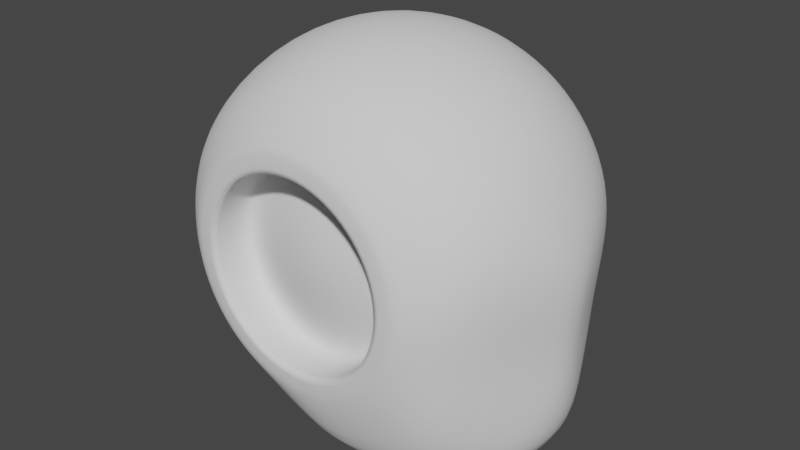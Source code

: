 # Source: 0008-Robot.blend  (saved by Blender 3.3.6; exported with 4.5.12 LTS)
import bpy
from mathutils import Matrix  # noqa: F401  (used for matrix-valued properties, if any)

bpy.ops.wm.read_factory_settings(use_empty=True)
scene = bpy.context.scene
scene.name = 'Scene'

# ---- collections
col_collection = bpy.data.collections.new('Collection'); scene.collection.children.link(col_collection)

# ---- world
world_world = bpy.data.worlds.new('World'); scene.world = world_world
world_world.use_nodes = True; world_world.node_tree.nodes.clear()
_N = world_world.node_tree.nodes; _L = world_world.node_tree.links
n0 = _N.new('ShaderNodeOutputWorld'); n0.name = 'World Output'; n0.location = (300, 300)
n1 = _N.new('ShaderNodeBackground'); n1.name = 'Background'; n1.location = (10, 300)
n1.inputs[0].default_value = (0.05088, 0.05088, 0.05088, 1.0)
_L.new(n1.outputs[0], n0.inputs[0])
n0.is_active_output = True
world_world.color = (0.05088, 0.05088, 0.05088)
world_world.use_sun_shadow = False
world_world.sun_shadow_jitter_overblur = 0.0

# ---- meshes
me_sphere = bpy.data.meshes.new('Sphere')
me_sphere.from_pydata([(0.0, 1.0, 0.0), (0.0, 0.809, -0.5878), (0.0, 0.5878, -0.7307), (0.309, 0.9511, 0.0), (0.2939, 0.9045, -0.309), (0.25, 0.7694, -0.5878), (0.1816, 0.559, -0.7307), (0.5878, 0.809, 0.0), (0.559, 0.7694, -0.309), (0.4755, 0.6545, -0.5878), (0.3455, 0.4755, -0.7307), (-2.163e-08, -0.4812, -0.6127), (0.809, 0.5878, 0.0), (0.7694, 0.559, -0.309), (0.6545, 0.4755, -0.5878), (0.4755, 0.3455, -0.7307), (0.9511, 0.259, 2.186e-09), (0.9045, 0.283, -0.309), (0.7694, 0.2304, -0.5878), (0.559, 0.1816, -0.7307), (0.1487, -0.4576, -0.6127), (1.0, 0.01636, -7.15e-10), (0.999, 0.02139, -0.0789), (0.809, 0.02139, -0.5878), (0.5878, 3.422e-09, -0.7307), (0.9511, -0.309, 0.0), (0.9635, -0.32, -0.07346), (0.7694, -0.25, -0.5878), (0.559, -0.1816, -0.7307), (0.2828, -0.3893, -0.6127), (0.9851, -0.6508, 2.756e-09), (0.9455, -0.6221, -0.1659), (0.73, -0.6681, -0.5878), (0.4755, -0.3455, -0.7307), (0.877, -0.9873, 3.175e-08), (0.8482, -0.9477, -0.309), (0.5511, -0.8471, -0.5878), (0.3455, -0.4755, -0.7307), (0.3893, -0.2828, -0.6127), (0.4982, -1.055, 1.858e-08), (0.4831, -1.009, -0.309), (0.3255, -0.962, -0.5878), (0.1816, -0.559, -0.7307), (0.0, -1.0, 0.0), (-2.98e-08, -0.9511, -0.309), (0.07553, -1.002, -0.5878), (-1.49e-08, -0.5878, -0.7307), (0.4576, -0.1487, -0.6127), (-0.309, -0.9511, 0.0), (-0.2939, -0.9045, -0.309), (-0.25, -0.7694, -0.5878), (-0.1816, -0.559, -0.7307), (-0.5878, -0.809, 0.0), (-0.559, -0.7694, -0.309), (-0.4755, -0.6545, -0.5878), (-0.3455, -0.4755, -0.7307), (0.4812, -3.848e-09, -0.6127), (-0.809, -0.5878, 0.0), (-0.7694, -0.559, -0.309), (-0.6545, -0.4755, -0.5878), (-0.4755, -0.3455, -0.7307), (0.4576, 0.1487, -0.6127), (-0.9511, -0.309, 0.0), (-0.9045, -0.2939, -0.309), (-0.7694, -0.25, -0.5878), (-0.559, -0.1816, -0.7307), (-1.0, 0.0, 0.0), (-0.9511, 2.98e-08, -0.309), (-0.809, 0.0, -0.5878), (-0.5878, 1.832e-08, -0.7307), (0.3893, 0.2828, -0.6127), (-0.9511, 0.309, 0.0), (-0.9045, 0.3265, -0.309), (-0.7694, 0.25, -0.5878), (-0.559, 0.1816, -0.7307), (-0.809, 0.5878, 0.0), (-0.7694, 0.559, -0.309), (-0.6545, 0.4755, -0.5878), (-0.4755, 0.3455, -0.7307), (0.2828, 0.3893, -0.6127), (-0.5878, 0.809, 0.0), (-0.559, 0.7694, -0.309), (-0.4755, 0.6545, -0.5878), (-0.3455, 0.4755, -0.7307), (-9.429e-09, 0.4812, -0.6127), (-0.309, 0.9511, 0.0), (-0.2939, 0.9045, -0.309), (-0.25, 0.7694, -0.5878), (-0.1816, 0.559, -0.7307), (2.98e-08, 0.9511, -0.309), (0.1487, 0.4576, -0.6127), (0.1487, 0.4576, -0.7406), (0.4812, -5.249e-09, -0.4921), (-4.878e-09, 0.4812, -0.7406), (0.2828, 0.3893, -0.7406), (0.253, -3.868e-09, -0.5768), (0.3893, 0.2828, -0.7406), (0.4576, -0.1487, -0.4921), (0.4576, 0.1487, -0.7406), (0.2406, -0.07817, -0.5768), (0.4812, 3.566e-09, -0.7406), (0.2047, -0.1487, -0.5768), (0.4576, -0.1487, -0.7406), (0.3893, -0.2828, -0.4921), (0.3893, -0.2828, -0.7406), (0.1487, -0.2047, -0.5768), (0.2828, -0.3893, -0.7406), (0.2828, -0.3893, -0.4921), (0.1487, -0.4576, -0.7406), (0.07817, -0.2406, -0.5768), (-1.708e-08, -0.4812, -0.7406), (0.1487, -0.4576, -0.4921), (-0.1487, -0.4576, -0.7406), (-2.56e-08, -0.4812, -0.4921), (-0.2828, -0.3893, -0.7406), (-1.34e-08, -0.253, -0.5768), (-0.3893, -0.2828, -0.7406), (-0.1487, -0.4576, -0.4921), (-0.07817, -0.2406, -0.5768), (-0.4576, -0.1487, -0.7406), (-1.34e-08, -3.868e-09, -0.6168), (-0.4812, 1.576e-08, -0.7406), (-0.2828, -0.3893, -0.4921), (-0.4576, 0.1487, -0.7406), (-0.3893, -0.2828, -0.4921), (-0.3893, 0.2828, -0.7406), (-0.1487, -0.2047, -0.5768), (-0.2828, 0.3893, -0.7406), (-0.2047, -0.1487, -0.5768), (-0.1487, 0.4576, -0.7406), (-0.2406, -0.07817, -0.5768), (-0.4576, -0.1487, -0.4921), (-0.1487, -0.4576, -0.6127), (-0.2828, -0.3893, -0.6127), (-0.3893, -0.2828, -0.6127), (-0.4576, -0.1487, -0.6127), (-0.4812, 8.351e-09, -0.6127), (-0.4576, 0.1487, -0.6127), (-0.3893, 0.2828, -0.6127), (-0.2828, 0.3893, -0.6127), (-0.1487, 0.4576, -0.6127), (0.4576, 0.1487, -0.4921), (0.2406, 0.07817, -0.5768), (0.3893, 0.2828, -0.4921), (0.2047, 0.1487, -0.5768), (0.2828, 0.3893, -0.4921), (0.1487, 0.2047, -0.5768), (0.1487, 0.4576, -0.4921), (0.07817, 0.2406, -0.5768), (-1.34e-08, 0.4812, -0.4921), (-0.4812, 6.949e-09, -0.4921), (-0.253, -9.967e-09, -0.5768), (-0.4576, 0.1487, -0.4921), (-0.2406, 0.07817, -0.5768), (-0.3893, 0.2828, -0.4921), (-0.2047, 0.1487, -0.5768), (-0.2828, 0.3893, -0.4921), (-0.1487, 0.2047, -0.5768), (-0.1487, 0.4576, -0.4921), (-0.07817, 0.2406, -0.5768), (-1.95e-08, 0.253, -0.5768)], [], [(1, 89, 4, 5), (2, 1, 5, 6), (89, 0, 3, 4), (5, 4, 8, 9), (6, 5, 9, 10), (4, 3, 7, 8), (8, 7, 12, 13), (9, 8, 13, 14), (10, 9, 14, 15), (13, 12, 16, 17), (14, 13, 17, 18), (15, 14, 18, 19), (17, 16, 21, 22), (18, 17, 22, 23), (19, 18, 23, 24), (24, 23, 27, 28), (22, 21, 25, 26), (23, 22, 26, 27), (27, 26, 31, 32), (28, 27, 32, 33), (26, 25, 30, 31), (32, 31, 35, 36), (33, 32, 36, 37), (31, 30, 34, 35), (35, 34, 39, 40), (36, 35, 40, 41), (37, 36, 41, 42), (40, 39, 43, 44), (41, 40, 44, 45), (42, 41, 45, 46), (46, 45, 50, 51), (78, 83, 127, 125), (44, 43, 48, 49), (15, 19, 98, 96), (45, 44, 49, 50), (51, 50, 54, 55), (69, 74, 123, 121), (49, 48, 52, 53), (6, 10, 94, 91), (50, 49, 53, 54), (54, 53, 58, 59), (55, 54, 59, 60), (74, 78, 125, 123), (53, 52, 57, 58), (28, 33, 104, 102), (88, 2, 93, 129), (59, 58, 63, 64), (60, 59, 64, 65), (83, 88, 129, 127), (58, 57, 62, 63), (2, 6, 91, 93), (63, 62, 66, 67), (51, 55, 114, 112), (64, 63, 67, 68), (65, 64, 68, 69), (60, 65, 119, 116), (67, 66, 71, 72), (65, 69, 121, 119), (68, 67, 72, 73), (69, 68, 73, 74), (74, 73, 77, 78), (37, 42, 108, 106), (72, 71, 75, 76), (46, 51, 112, 110), (73, 72, 76, 77), (78, 77, 82, 83), (19, 24, 100, 98), (76, 75, 80, 81), (42, 46, 110, 108), (77, 76, 81, 82), (24, 28, 102, 100), (82, 81, 86, 87), (83, 82, 87, 88), (55, 60, 116, 114), (81, 80, 85, 86), (86, 85, 0, 89), (10, 15, 96, 94), (87, 86, 89, 1), (88, 87, 1, 2), (33, 37, 106, 104), (120, 160, 148), (160, 149, 147, 148), (120, 148, 146), (148, 147, 145, 146), (120, 146, 144), (146, 145, 143, 144), (144, 143, 141, 142), (120, 144, 142), (142, 141, 92, 95), (120, 142, 95), (95, 92, 97, 99), (120, 95, 99), (99, 97, 103, 101), (120, 99, 101), (120, 101, 105), (101, 103, 107, 105), (120, 105, 109), (105, 107, 111, 109), (109, 111, 113, 115), (120, 109, 115), (93, 91, 90, 84), (110, 112, 132, 11), (100, 102, 47, 56), (125, 127, 139, 138), (114, 116, 134, 133), (104, 106, 29, 38), (94, 96, 70, 79), (119, 121, 136, 135), (108, 110, 11, 20), (98, 100, 56, 61), (129, 93, 84, 140), (123, 125, 138, 137), (127, 129, 140, 139), (91, 94, 79, 90), (116, 119, 135, 134), (112, 114, 133, 132), (102, 104, 38, 47), (106, 108, 20, 29), (96, 98, 61, 70), (121, 123, 137, 136), (84, 90, 147, 149), (61, 56, 92, 141), (38, 29, 107, 103), (140, 84, 149, 158), (132, 133, 122, 117), (137, 138, 154, 152), (56, 47, 97, 92), (139, 140, 158, 156), (134, 135, 131, 124), (29, 20, 111, 107), (79, 70, 143, 145), (136, 137, 152, 150), (47, 38, 103, 97), (90, 79, 145, 147), (133, 134, 124, 122), (70, 61, 141, 143), (20, 11, 113, 111), (138, 139, 156, 154), (135, 136, 150, 131), (11, 132, 117, 113), (115, 113, 117, 118), (120, 115, 118), (118, 117, 122, 126), (120, 118, 126), (126, 122, 124, 128), (120, 126, 128), (120, 128, 130), (128, 124, 131, 130), (130, 131, 150, 151), (120, 130, 151), (151, 150, 152, 153), (120, 151, 153), (153, 152, 154, 155), (120, 153, 155), (155, 154, 156, 157), (120, 155, 157), (120, 157, 159), (157, 156, 158, 159), (120, 159, 160), (159, 158, 149, 160)])
me_sphere.polygons.foreach_set('use_smooth', [True] * 160)
_k = {(2, 6): 0.52157, (6, 10): 0.52157, (10, 15): 0.52157, (15, 19): 0.52157, (19, 24): 0.52157, (24, 28): 0.52157, (28, 33): 0.52157, (33, 37): 0.52157, (37, 42): 0.52157, (42, 46): 0.52157, (46, 51): 0.52157, (51, 55): 0.52157, (55, 60): 0.52157, (60, 65): 0.52157, (65, 69): 0.52157, (69, 74): 0.52157, (74, 78): 0.52157, (78, 83): 0.52157, (83, 88): 0.52157, (2, 88): 0.52157, (91, 93): 0.61176, (91, 94): 0.61176, (94, 96): 0.61176, (96, 98): 0.61176, (98, 100): 0.61176, (100, 102): 0.61176, (102, 104): 0.61176, (104, 106): 0.61176, (106, 108): 0.61176, (108, 110): 0.61176, (110, 112): 0.61176, (112, 114): 0.61176, (114, 116): 0.61176, (116, 119): 0.61176, (119, 121): 0.61176, (121, 123): 0.61176, (123, 125): 0.61176, (125, 127): 0.61176, (127, 129): 0.61176, (93, 129): 0.61176}
me_sphere.attributes.new('crease_edge', 'FLOAT', 'EDGE').data.foreach_set('value', [_k.get((min(e.vertices), max(e.vertices)), 0.0) for e in me_sphere.edges])
_uv = me_sphere.uv_layers.new(name='UVMap')
_uv.uv.foreach_set('vector', [0.75, 0.3, 0.75, 0.4, 0.7, 0.4, 0.7, 0.3, 0.75, 0.2, 0.75, 0.3, 0.7, 0.3, 0.7, 0.2, 0.75, 0.4, 0.75, 0.5, 0.7, 0.5, 0.7, 0.4, 0.7, 0.3, 0.7, 0.4, 0.65, 0.4, 0.65, 0.3, 0.7, 0.2, 0.7, 0.3, 0.65, 0.3, 0.65, 0.2, 0.7, 0.4, 0.7, 0.5, 0.65, 0.5, 0.65, 0.4, 0.65, 0.4, 0.65, 0.5, 0.6, 0.5, 0.6, 0.4, 0.65, 0.3, 0.65, 0.4, 0.6, 0.4, 0.6, 0.3, 0.65, 0.2, 0.65, 0.3, 0.6, 0.3, 0.6, 0.2, 0.6, 0.4, 0.6, 0.5, 0.55, 0.5, 0.55, 0.4, 0.6, 0.3, 0.6, 0.4, 0.55, 0.4, 0.55, 0.3, 0.6, 0.2, 0.6, 0.3, 0.55, 0.3, 0.55, 0.2, 0.55, 0.4, 0.55, 0.5, 0.5, 0.5, 0.5, 0.4, 0.55, 0.3, 0.55, 0.4, 0.5, 0.4, 0.5, 0.3, 0.55, 0.2, 0.55, 0.3, 0.5, 0.3, 0.5, 0.2, 0.5, 0.2, 0.5, 0.3, 0.45, 0.3, 0.45, 0.2, 0.5, 0.4, 0.5, 0.5, 0.45, 0.5, 0.45, 0.4, 0.5, 0.3, 0.5, 0.4, 0.45, 0.4, 0.45, 0.3, 0.45, 0.3, 0.45, 0.4, 0.4, 0.4, 0.4, 0.3, 0.45, 0.2, 0.45, 0.3, 0.4, 0.3, 0.4, 0.2, 0.45, 0.4, 0.45, 0.5, 0.4, 0.5, 0.4, 0.4, 0.4, 0.3, 0.4, 0.4, 0.35, 0.4, 0.35, 0.3, 0.4, 0.2, 0.4, 0.3, 0.35, 0.3, 0.35, 0.2, 0.4, 0.4, 0.4, 0.5, 0.35, 0.5, 0.35, 0.4, 0.35, 0.4, 0.35, 0.5, 0.3, 0.5, 0.3, 0.4, 0.35, 0.3, 0.35, 0.4, 0.3, 0.4, 0.3, 0.3, 0.35, 0.2, 0.35, 0.3, 0.3, 0.3, 0.3, 0.2, 0.3, 0.4, 0.3, 0.5, 0.25, 0.5, 0.25, 0.4, 0.3, 0.3, 0.3, 0.4, 0.25, 0.4, 0.25, 0.3, 0.3, 0.2, 0.3, 0.3, 0.25, 0.3, 0.25, 0.2, 0.25, 0.2, 0.25, 0.3, 0.2, 0.3, 0.2, 0.2, 0.9, 0.2, 0.85, 0.2, 0.85, 0.2, 0.9, 0.2, 0.25, 0.4, 0.25, 0.5, 0.2, 0.5, 0.2, 0.4, 0.6, 0.2, 0.55, 0.2, 0.55, 0.2, 0.6, 0.2, 0.25, 0.3, 0.25, 0.4, 0.2, 0.4, 0.2, 0.3, 0.2, 0.2, 0.2, 0.3, 0.15, 0.3, 0.15, 0.2, 1.0, 0.2, 0.95, 0.2, 0.95, 0.2, 1.0, 0.2, 0.2, 0.4, 0.2, 0.5, 0.15, 0.5, 0.15, 0.4, 0.7, 0.2, 0.65, 0.2, 0.65, 0.2, 0.7, 0.2, 0.2, 0.3, 0.2, 0.4, 0.15, 0.4, 0.15, 0.3, 0.15, 0.3, 0.15, 0.4, 0.1, 0.4, 0.1, 0.3, 0.15, 0.2, 0.15, 0.3, 0.1, 0.3, 0.1, 0.2, 0.95, 0.2, 0.9, 0.2, 0.9, 0.2, 0.95, 0.2, 0.15, 0.4, 0.15, 0.5, 0.1, 0.5, 0.1, 0.4, 0.45, 0.2, 0.4, 0.2, 0.4, 0.2, 0.45, 0.2, 0.8, 0.2, 0.75, 0.2, 0.75, 0.2, 0.8, 0.2, 0.1, 0.3, 0.1, 0.4, 0.05, 0.4, 0.05, 0.3, 0.1, 0.2, 0.1, 0.3, 0.05, 0.3, 0.05, 0.2, 0.85, 0.2, 0.8, 0.2, 0.8, 0.2, 0.85, 0.2, 0.1, 0.4, 0.1, 0.5, 0.05, 0.5, 0.05, 0.4, 0.75, 0.2, 0.7, 0.2, 0.7, 0.2, 0.75, 0.2, 0.05, 0.4, 0.05, 0.5, 0.0, 0.5, 0.0, 0.4, 0.2, 0.2, 0.15, 0.2, 0.15, 0.2, 0.2, 0.2, 0.05, 0.3, 0.05, 0.4, 0.0, 0.4, 0.0, 0.3, 0.05, 0.2, 0.05, 0.3, 0.0, 0.3, 0.0, 0.2, 0.1, 0.2, 0.05, 0.2, 0.05, 0.2, 0.1, 0.2, 1.0, 0.4, 1.0, 0.5, 0.95, 0.5, 0.95, 0.4, 0.05, 0.2, 0.0, 0.2, 0.0, 0.2, 0.05, 0.2, 1.0, 0.3, 1.0, 0.4, 0.95, 0.4, 0.95, 0.3, 1.0, 0.2, 1.0, 0.3, 0.95, 0.3, 0.95, 0.2, 0.95, 0.2, 0.95, 0.3, 0.9, 0.3, 0.9, 0.2, 0.35, 0.2, 0.3, 0.2, 0.3, 0.2, 0.35, 0.2, 0.95, 0.4, 0.95, 0.5, 0.9, 0.5, 0.9, 0.4, 0.25, 0.2, 0.2, 0.2, 0.2, 0.2, 0.25, 0.2, 0.95, 0.3, 0.95, 0.4, 0.9, 0.4, 0.9, 0.3, 0.9, 0.2, 0.9, 0.3, 0.85, 0.3, 0.85, 0.2, 0.55, 0.2, 0.5, 0.2, 0.5, 0.2, 0.55, 0.2, 0.9, 0.4, 0.9, 0.5, 0.85, 0.5, 0.85, 0.4, 0.3, 0.2, 0.25, 0.2, 0.25, 0.2, 0.3, 0.2, 0.9, 0.3, 0.9, 0.4, 0.85, 0.4, 0.85, 0.3, 0.5, 0.2, 0.45, 0.2, 0.45, 0.2, 0.5, 0.2, 0.85, 0.3, 0.85, 0.4, 0.8, 0.4, 0.8, 0.3, 0.85, 0.2, 0.85, 0.3, 0.8, 0.3, 0.8, 0.2, 0.15, 0.2, 0.1, 0.2, 0.1, 0.2, 0.15, 0.2, 0.85, 0.4, 0.85, 0.5, 0.8, 0.5, 0.8, 0.4, 0.8, 0.4, 0.8, 0.5, 0.75, 0.5, 0.75, 0.4, 0.65, 0.2, 0.6, 0.2, 0.6, 0.2, 0.65, 0.2, 0.8, 0.3, 0.8, 0.4, 0.75, 0.4, 0.75, 0.3, 0.8, 0.2, 0.8, 0.3, 0.75, 0.3, 0.75, 0.2, 0.4, 0.2, 0.35, 0.2, 0.35, 0.2, 0.4, 0.2, 0.725, 0.0, 0.75, 0.1, 0.7, 0.1, 0.75, 0.1, 0.75, 0.2, 0.7, 0.2, 0.7, 0.1, 0.675, 0.0, 0.7, 0.1, 0.65, 0.1, 0.7, 0.1, 0.7, 0.2, 0.65, 0.2, 0.65, 0.1, 0.625, 0.0, 0.65, 0.1, 0.6, 0.1, 0.65, 0.1, 0.65, 0.2, 0.6, 0.2, 0.6, 0.1, 0.6, 0.1, 0.6, 0.2, 0.55, 0.2, 0.55, 0.1, 0.575, 0.0, 0.6, 0.1, 0.55, 0.1, 0.55, 0.1, 0.55, 0.2, 0.5, 0.2, 0.5, 0.1, 0.525, 0.0, 0.55, 0.1, 0.5, 0.1, 0.5, 0.1, 0.5, 0.2, 0.45, 0.2, 0.45, 0.1, 0.475, 0.0, 0.5, 0.1, 0.45, 0.1, 0.45, 0.1, 0.45, 0.2, 0.4, 0.2, 0.4, 0.1, 0.425, 0.0, 0.45, 0.1, 0.4, 0.1, 0.375, 0.0, 0.4, 0.1, 0.35, 0.1, 0.4, 0.1, 0.4, 0.2, 0.35, 0.2, 0.35, 0.1, 0.325, 0.0, 0.35, 0.1, 0.3, 0.1, 0.35, 0.1, 0.35, 0.2, 0.3, 0.2, 0.3, 0.1, 0.3, 0.1, 0.3, 0.2, 0.25, 0.2, 0.25, 0.1, 0.275, 0.0, 0.3, 0.1, 0.25, 0.1, 0.75, 0.2, 0.7, 0.2, 0.7, 0.2, 0.75, 0.2, 0.25, 0.2, 0.2, 0.2, 0.2, 0.2, 0.25, 0.2, 0.5, 0.2, 0.45, 0.2, 0.45, 0.2, 0.5, 0.2, 0.9, 0.2, 0.85, 0.2, 0.85, 0.2, 0.9, 0.2, 0.15, 0.2, 0.1, 0.2, 0.1, 0.2, 0.15, 0.2, 0.4, 0.2, 0.35, 0.2, 0.35, 0.2, 0.4, 0.2, 0.65, 0.2, 0.6, 0.2, 0.6, 0.2, 0.65, 0.2, 0.05, 0.2, 0.0, 0.2, 0.0, 0.2, 0.05, 0.2, 0.3, 0.2, 0.25, 0.2, 0.25, 0.2, 0.3, 0.2, 0.55, 0.2, 0.5, 0.2, 0.5, 0.2, 0.55, 0.2, 0.8, 0.2, 0.75, 0.2, 0.75, 0.2, 0.8, 0.2, 0.95, 0.2, 0.9, 0.2, 0.9, 0.2, 0.95, 0.2, 0.85, 0.2, 0.8, 0.2, 0.8, 0.2, 0.85, 0.2, 0.7, 0.2, 0.65, 0.2, 0.65, 0.2, 0.7, 0.2, 0.1, 0.2, 0.05, 0.2, 0.05, 0.2, 0.1, 0.2, 0.2, 0.2, 0.15, 0.2, 0.15, 0.2, 0.2, 0.2, 0.45, 0.2, 0.4, 0.2, 0.4, 0.2, 0.45, 0.2, 0.35, 0.2, 0.3, 0.2, 0.3, 0.2, 0.35, 0.2, 0.6, 0.2, 0.55, 0.2, 0.55, 0.2, 0.6, 0.2, 1.0, 0.2, 0.95, 0.2, 0.95, 0.2, 1.0, 0.2, 0.75, 0.2, 0.7, 0.2, 0.7, 0.2, 0.75, 0.2, 0.55, 0.2, 0.5, 0.2, 0.5, 0.2, 0.55, 0.2, 0.4, 0.2, 0.35, 0.2, 0.35, 0.2, 0.4, 0.2, 0.8, 0.2, 0.75, 0.2, 0.75, 0.2, 0.8, 0.2, 0.2, 0.2, 0.15, 0.2, 0.15, 0.2, 0.2, 0.2, 0.95, 0.2, 0.9, 0.2, 0.9, 0.2, 0.95, 0.2, 0.5, 0.2, 0.45, 0.2, 0.45, 0.2, 0.5, 0.2, 0.85, 0.2, 0.8, 0.2, 0.8, 0.2, 0.85, 0.2, 0.1, 0.2, 0.05, 0.2, 0.05, 0.2, 0.1, 0.2, 0.35, 0.2, 0.3, 0.2, 0.3, 0.2, 0.35, 0.2, 0.65, 0.2, 0.6, 0.2, 0.6, 0.2, 0.65, 0.2, 1.0, 0.2, 0.95, 0.2, 0.95, 0.2, 1.0, 0.2, 0.45, 0.2, 0.4, 0.2, 0.4, 0.2, 0.45, 0.2, 0.7, 0.2, 0.65, 0.2, 0.65, 0.2, 0.7, 0.2, 0.15, 0.2, 0.1, 0.2, 0.1, 0.2, 0.15, 0.2, 0.6, 0.2, 0.55, 0.2, 0.55, 0.2, 0.6, 0.2, 0.3, 0.2, 0.25, 0.2, 0.25, 0.2, 0.3, 0.2, 0.9, 0.2, 0.85, 0.2, 0.85, 0.2, 0.9, 0.2, 0.05, 0.2, 0.0, 0.2, 0.0, 0.2, 0.05, 0.2, 0.25, 0.2, 0.2, 0.2, 0.2, 0.2, 0.25, 0.2, 0.25, 0.1, 0.25, 0.2, 0.2, 0.2, 0.2, 0.1, 0.225, 0.0, 0.25, 0.1, 0.2, 0.1, 0.2, 0.1, 0.2, 0.2, 0.15, 0.2, 0.15, 0.1, 0.175, 0.0, 0.2, 0.1, 0.15, 0.1, 0.15, 0.1, 0.15, 0.2, 0.1, 0.2, 0.1, 0.1, 0.125, 0.0, 0.15, 0.1, 0.1, 0.1, 0.075, 0.0, 0.1, 0.1, 0.05, 0.1, 0.1, 0.1, 0.1, 0.2, 0.05, 0.2, 0.05, 0.1, 0.05, 0.1, 0.05, 0.2, 0.0, 0.2, 0.0, 0.1, 0.025, 0.0, 0.05, 0.1, 0.0, 0.1, 1.0, 0.1, 1.0, 0.2, 0.95, 0.2, 0.95, 0.1, 0.975, 0.0, 1.0, 0.1, 0.95, 0.1, 0.95, 0.1, 0.95, 0.2, 0.9, 0.2, 0.9, 0.1, 0.925, 0.0, 0.95, 0.1, 0.9, 0.1, 0.9, 0.1, 0.9, 0.2, 0.85, 0.2, 0.85, 0.1, 0.875, 0.0, 0.9, 0.1, 0.85, 0.1, 0.825, 0.0, 0.85, 0.1, 0.8, 0.1, 0.85, 0.1, 0.85, 0.2, 0.8, 0.2, 0.8, 0.1, 0.775, 0.0, 0.8, 0.1, 0.75, 0.1, 0.8, 0.1, 0.8, 0.2, 0.75, 0.2, 0.75, 0.1])
me_sphere.update()

# ---- objects
ob_sphere = bpy.data.objects.new('Sphere', me_sphere)

# ---- transforms, parenting, visibility, modifiers, constraints
ob_sphere.location = (0.0, 0.0, 0.0)
ob_sphere.rotation_euler = (1.571, -0.0, 0.0)
_m = ob_sphere.modifiers.new('Mirror', 'MIRROR')
_m.use_axis = (False, False, True)
_m = ob_sphere.modifiers.new('Subdivision', 'SUBSURF')
_m.levels = 3

# ---- collection membership
col_collection.objects.link(ob_sphere)

# ---- scene / render settings (as saved in the file)
scene.frame_start = 1; scene.frame_end = 250; scene.frame_set(1)
scene.render.engine = 'BLENDER_EEVEE_NEXT'
scene.cycles.sampling_pattern = 'TABULATED_SOBOL'
scene.cycles.use_light_tree = False
scene.view_settings.view_transform = 'Filmic'
bpy.context.view_layer.update()

# ---- added for rendering (the .blend has no active camera and no usable light): camera, sun
cam_auto = bpy.data.cameras.new('AutoCamera')
cam_auto.lens = 50.0
cam_auto.sensor_width = 36.0
cam_auto.clip_end = 1000.0
ob_auto_camera = bpy.data.objects.new('AutoCamera', cam_auto)
scene.collection.objects.link(ob_auto_camera)
ob_auto_camera.location = (2.98642, -3.5837, 2.36142)
ob_auto_camera.rotation_euler = (1.09748, -7.21219e-08, 0.694738)
scene.camera = ob_auto_camera
light_auto_sun = bpy.data.lights.new('AutoSun', 'SUN')
light_auto_sun.energy = 3.0
light_auto_sun.angle = 0.0523599
ob_auto_sun = bpy.data.objects.new('AutoSun', light_auto_sun)
scene.collection.objects.link(ob_auto_sun)
ob_auto_sun.rotation_euler = (0.872665, 0.174533, 0.523599)
bpy.context.view_layer.update()
